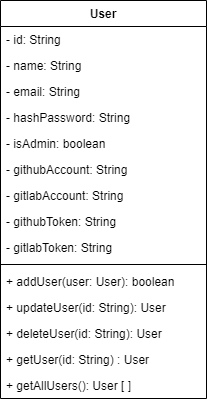

The diagram above was exported from draw.io. Its source (the exported page's mxGraphModel, read from the mxfile embedded in the PNG):
<mxGraphModel dx="1108" dy="444" grid="1" gridSize="10" guides="1" tooltips="1" connect="1" arrows="1" fold="1" page="1" pageScale="1" pageWidth="827" pageHeight="1169" math="0" shadow="0">
  <root>
    <mxCell id="0" />
    <mxCell id="1" parent="0" />
    <mxCell id="FqnJSpA-lWBPCiIlL81X-1" value="User" style="swimlane;fontStyle=1;align=center;verticalAlign=top;childLayout=stackLayout;horizontal=1;startSize=26;horizontalStack=0;resizeParent=1;resizeParentMax=0;resizeLast=0;collapsible=1;marginBottom=0;" parent="1" vertex="1">
      <mxGeometry x="334" y="120" width="206" height="398" as="geometry" />
    </mxCell>
    <mxCell id="FqnJSpA-lWBPCiIlL81X-13" value="- id: String" style="text;strokeColor=none;fillColor=none;align=left;verticalAlign=top;spacingLeft=4;spacingRight=4;overflow=hidden;rotatable=0;points=[[0,0.5],[1,0.5]];portConstraint=eastwest;" parent="FqnJSpA-lWBPCiIlL81X-1" vertex="1">
      <mxGeometry y="26" width="206" height="26" as="geometry" />
    </mxCell>
    <mxCell id="FqnJSpA-lWBPCiIlL81X-2" value="- name: String" style="text;strokeColor=none;fillColor=none;align=left;verticalAlign=top;spacingLeft=4;spacingRight=4;overflow=hidden;rotatable=0;points=[[0,0.5],[1,0.5]];portConstraint=eastwest;" parent="FqnJSpA-lWBPCiIlL81X-1" vertex="1">
      <mxGeometry y="52" width="206" height="26" as="geometry" />
    </mxCell>
    <mxCell id="FqnJSpA-lWBPCiIlL81X-5" value="- email: String" style="text;strokeColor=none;fillColor=none;align=left;verticalAlign=top;spacingLeft=4;spacingRight=4;overflow=hidden;rotatable=0;points=[[0,0.5],[1,0.5]];portConstraint=eastwest;" parent="FqnJSpA-lWBPCiIlL81X-1" vertex="1">
      <mxGeometry y="78" width="206" height="26" as="geometry" />
    </mxCell>
    <mxCell id="FqnJSpA-lWBPCiIlL81X-6" value="- hashPassword: String" style="text;strokeColor=none;fillColor=none;align=left;verticalAlign=top;spacingLeft=4;spacingRight=4;overflow=hidden;rotatable=0;points=[[0,0.5],[1,0.5]];portConstraint=eastwest;" parent="FqnJSpA-lWBPCiIlL81X-1" vertex="1">
      <mxGeometry y="104" width="206" height="26" as="geometry" />
    </mxCell>
    <mxCell id="FqnJSpA-lWBPCiIlL81X-7" value="- isAdmin: boolean" style="text;strokeColor=none;fillColor=none;align=left;verticalAlign=top;spacingLeft=4;spacingRight=4;overflow=hidden;rotatable=0;points=[[0,0.5],[1,0.5]];portConstraint=eastwest;" parent="FqnJSpA-lWBPCiIlL81X-1" vertex="1">
      <mxGeometry y="130" width="206" height="26" as="geometry" />
    </mxCell>
    <mxCell id="FqnJSpA-lWBPCiIlL81X-8" value="- githubAccount: String" style="text;strokeColor=none;fillColor=none;align=left;verticalAlign=top;spacingLeft=4;spacingRight=4;overflow=hidden;rotatable=0;points=[[0,0.5],[1,0.5]];portConstraint=eastwest;" parent="FqnJSpA-lWBPCiIlL81X-1" vertex="1">
      <mxGeometry y="156" width="206" height="26" as="geometry" />
    </mxCell>
    <mxCell id="FqnJSpA-lWBPCiIlL81X-9" value="- gitlabAccount: String" style="text;strokeColor=none;fillColor=none;align=left;verticalAlign=top;spacingLeft=4;spacingRight=4;overflow=hidden;rotatable=0;points=[[0,0.5],[1,0.5]];portConstraint=eastwest;" parent="FqnJSpA-lWBPCiIlL81X-1" vertex="1">
      <mxGeometry y="182" width="206" height="26" as="geometry" />
    </mxCell>
    <mxCell id="7og84Nyi-IA4KAX6kstT-1" value="- githubToken: String" style="text;strokeColor=none;fillColor=none;align=left;verticalAlign=top;spacingLeft=4;spacingRight=4;overflow=hidden;rotatable=0;points=[[0,0.5],[1,0.5]];portConstraint=eastwest;" parent="FqnJSpA-lWBPCiIlL81X-1" vertex="1">
      <mxGeometry y="208" width="206" height="26" as="geometry" />
    </mxCell>
    <mxCell id="7og84Nyi-IA4KAX6kstT-2" value="- gitlabToken: String" style="text;strokeColor=none;fillColor=none;align=left;verticalAlign=top;spacingLeft=4;spacingRight=4;overflow=hidden;rotatable=0;points=[[0,0.5],[1,0.5]];portConstraint=eastwest;" parent="FqnJSpA-lWBPCiIlL81X-1" vertex="1">
      <mxGeometry y="234" width="206" height="26" as="geometry" />
    </mxCell>
    <mxCell id="FqnJSpA-lWBPCiIlL81X-3" value="" style="line;strokeWidth=1;fillColor=none;align=left;verticalAlign=middle;spacingTop=-1;spacingLeft=3;spacingRight=3;rotatable=0;labelPosition=right;points=[];portConstraint=eastwest;" parent="FqnJSpA-lWBPCiIlL81X-1" vertex="1">
      <mxGeometry y="260" width="206" height="8" as="geometry" />
    </mxCell>
    <mxCell id="FqnJSpA-lWBPCiIlL81X-12" value="+ addUser(user: User): boolean" style="text;strokeColor=none;fillColor=none;align=left;verticalAlign=top;spacingLeft=4;spacingRight=4;overflow=hidden;rotatable=0;points=[[0,0.5],[1,0.5]];portConstraint=eastwest;" parent="FqnJSpA-lWBPCiIlL81X-1" vertex="1">
      <mxGeometry y="268" width="206" height="26" as="geometry" />
    </mxCell>
    <mxCell id="FqnJSpA-lWBPCiIlL81X-4" value="+ updateUser(id: String): User" style="text;strokeColor=none;fillColor=none;align=left;verticalAlign=top;spacingLeft=4;spacingRight=4;overflow=hidden;rotatable=0;points=[[0,0.5],[1,0.5]];portConstraint=eastwest;" parent="FqnJSpA-lWBPCiIlL81X-1" vertex="1">
      <mxGeometry y="294" width="206" height="26" as="geometry" />
    </mxCell>
    <mxCell id="FqnJSpA-lWBPCiIlL81X-14" value="+ deleteUser(id: String): User" style="text;strokeColor=none;fillColor=none;align=left;verticalAlign=top;spacingLeft=4;spacingRight=4;overflow=hidden;rotatable=0;points=[[0,0.5],[1,0.5]];portConstraint=eastwest;" parent="FqnJSpA-lWBPCiIlL81X-1" vertex="1">
      <mxGeometry y="320" width="206" height="26" as="geometry" />
    </mxCell>
    <mxCell id="FqnJSpA-lWBPCiIlL81X-15" value="+ getUser(id: String) : User" style="text;strokeColor=none;fillColor=none;align=left;verticalAlign=top;spacingLeft=4;spacingRight=4;overflow=hidden;rotatable=0;points=[[0,0.5],[1,0.5]];portConstraint=eastwest;" parent="FqnJSpA-lWBPCiIlL81X-1" vertex="1">
      <mxGeometry y="346" width="206" height="26" as="geometry" />
    </mxCell>
    <mxCell id="FqnJSpA-lWBPCiIlL81X-16" value="+ getAllUsers(): User [ ] " style="text;strokeColor=none;fillColor=none;align=left;verticalAlign=top;spacingLeft=4;spacingRight=4;overflow=hidden;rotatable=0;points=[[0,0.5],[1,0.5]];portConstraint=eastwest;" parent="FqnJSpA-lWBPCiIlL81X-1" vertex="1">
      <mxGeometry y="372" width="206" height="26" as="geometry" />
    </mxCell>
  </root>
</mxGraphModel>